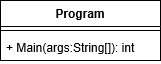

The diagram above was exported from draw.io. Its source (the exported page's mxGraphModel, read from the mxfile embedded in the PNG):
<mxGraphModel grid="1" shadow="0" math="0" background="#ffffff" pageHeight="826" pageWidth="1169" pageScale="1" page="1" fold="1" arrows="1" connect="1" tooltips="1" guides="1" gridSize="10" dy="511" dx="372">
  <root>
    <mxCell id="0" />
    <mxCell id="1" parent="0" />
    <mxCell id="Tb4m_Q1w7l6Iept997SD-41" value="Program" parent="1" vertex="1" style="swimlane;fontStyle=1;align=center;verticalAlign=top;childLayout=stackLayout;horizontal=1;startSize=26;horizontalStack=0;resizeParent=1;resizeParentMax=0;resizeLast=0;collapsible=1;marginBottom=0;">
      <mxGeometry as="geometry" height="60" width="160" y="150" x="220" />
    </mxCell>
    <mxCell id="Tb4m_Q1w7l6Iept997SD-43" value="" parent="Tb4m_Q1w7l6Iept997SD-41" vertex="1" style="line;strokeWidth=1;fillColor=none;align=left;verticalAlign=middle;spacingTop=-1;spacingLeft=3;spacingRight=3;rotatable=0;labelPosition=right;points=[];portConstraint=eastwest;">
      <mxGeometry as="geometry" height="8" width="160" y="26" />
    </mxCell>
    <mxCell id="Tb4m_Q1w7l6Iept997SD-44" value="+ Main(args:String[]): int" parent="Tb4m_Q1w7l6Iept997SD-41" vertex="1" style="text;strokeColor=none;fillColor=none;align=left;verticalAlign=top;spacingLeft=4;spacingRight=4;overflow=hidden;rotatable=0;points=[[0,0.5],[1,0.5]];portConstraint=eastwest;">
      <mxGeometry as="geometry" height="26" width="160" y="34" />
    </mxCell>
  </root>
</mxGraphModel>